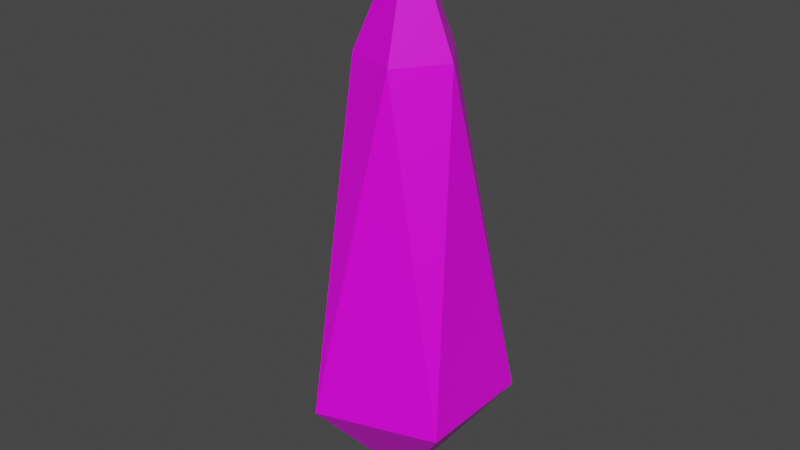 # Source: weather.blend  (saved by Blender 2.93.21; exported with 4.5.12 LTS)
import bpy
from mathutils import Matrix  # noqa: F401  (used for matrix-valued properties, if any)

bpy.ops.wm.read_factory_settings(use_empty=True)
scene = bpy.context.scene
scene.name = 'Scene'

# ---- collections
col_collection = bpy.data.collections.new('Collection'); scene.collection.children.link(col_collection)

# ---- images (referenced by path relative to the original .blend; pixels are not part of the script)
import os
ASSET_DIR = os.environ.get("B2B_ASSET_DIR", "")  # directory of the original .blend (textures are referenced by path, not embedded)
HERE = os.path.dirname(os.path.abspath(__file__))  # packed textures are extracted next to this script under _unpacked/

def load_image(name, relpath, width, height, colorspace="sRGB"):
    """Load a texture the original file referenced (path relative to the .blend, or extracted next to this script)."""
    p = next((c for c in (os.path.join(HERE, relpath), os.path.join(ASSET_DIR, relpath)) if relpath and os.path.exists(c)), "")
    if p:
        img = bpy.data.images.load(p, check_existing=True)
        img.name = name
    else:  # same state as the original file: an image datablock whose file is absent (Cycles renders it pink)
        img = bpy.data.images.new(name, width, height)
        img.source = "FILE"
        img.filepath = "//" + (relpath or name)
    img.colorspace_settings.name = colorspace
    return img
img_zughy_32_1x_png = load_image('zughy-32-1x.png', 'zughy-32-1x.png', 1024, 1024, 'sRGB')

# ---- materials (node trees are filled in below, after node groups)
mat_texturedmaterial = bpy.data.materials.new('TexturedMaterial')
mat_texturedmaterial.alpha_threshold = 0.0
mat_texturedmaterial.use_transparent_shadow = False
mat_texturedmaterial.line_color = (0.0, 0.0, 0.0, 1.0)

# ---- material node trees
mat_texturedmaterial.use_nodes = True; mat_texturedmaterial.node_tree.nodes.clear()
_N = mat_texturedmaterial.node_tree.nodes; _L = mat_texturedmaterial.node_tree.links
n0 = _N.new('ShaderNodeOutputMaterial'); n0.name = 'Material Output'; n0.location = (300, 300)
n1 = _N.new('ShaderNodeBsdfPrincipled'); n1.name = 'Principled BSDF'; n1.location = (10, 300)
n1.distribution = 'GGX'
n1.subsurface_method = 'BURLEY'
n1.inputs[2].default_value = 0.4
n1.inputs[3].default_value = 1.45
n1.inputs[27].default_value = (0.0, 0.0, 0.0, 1.0)
n1.inputs[28].default_value = 1.0
n2 = _N.new('ShaderNodeTexImage'); n2.name = 'Image Texture'; n2.location = (-341, 183)
n2.image = img_zughy_32_1x_png
_L.new(n1.outputs[0], n0.inputs[0])
_L.new(n2.outputs[0], n1.inputs[0])
n0.is_active_output = True

# ---- world
world_world = bpy.data.worlds.new('World'); scene.world = world_world
world_world.use_nodes = True; world_world.node_tree.nodes.clear()
_N = world_world.node_tree.nodes; _L = world_world.node_tree.links
n0 = _N.new('ShaderNodeOutputWorld'); n0.name = 'World Output'; n0.location = (300, 300)
n1 = _N.new('ShaderNodeBackground'); n1.name = 'Background'; n1.location = (10, 300)
n1.inputs[0].default_value = (0.05088, 0.05088, 0.05088, 1.0)
_L.new(n1.outputs[0], n0.inputs[0])
n0.is_active_output = True
world_world.color = (0.05088, 0.05088, 0.05088)
world_world.use_sun_shadow = False
world_world.sun_shadow_jitter_overblur = 0.0

# ---- meshes
me_icosphere = bpy.data.meshes.new('Icosphere')
me_icosphere.from_pydata([(-5.024e-09, 4.32e-09, 0.06313), (0.08179, -0.05942, 0.1787), (-0.03124, -0.09615, 0.1787), (-0.1011, 4.32e-09, 0.1787), (-0.03124, 0.09615, 0.1787), (0.08179, 0.05942, 0.1787), (0.01458, -0.04487, 0.5094), (-0.03817, -0.02773, 0.5094), (-0.03817, 0.02773, 0.5094), (0.01458, 0.04487, 0.5094), (0.04718, 4.919e-09, 0.5094), (-5.533e-08, 4.919e-09, 0.625)], [], [(0, 1, 2), (1, 0, 5), (0, 2, 3), (0, 3, 4), (0, 4, 5), (1, 5, 10), (2, 1, 6), (3, 2, 7), (4, 3, 8), (5, 4, 9), (1, 10, 6), (2, 6, 7), (3, 7, 8), (4, 8, 9), (5, 9, 10), (6, 10, 11), (7, 6, 11), (8, 7, 11), (9, 8, 11), (10, 9, 11)])
_uv = me_icosphere.uv_layers.new(name='UVMap')
_uv.uv.foreach_set('vector', [0.5566, 0.4862, 0.5566, 0.4862, 0.5566, 0.4862, 0.5566, 0.4862, 0.5566, 0.4862, 0.5566, 0.4862, 0.5566, 0.4862, 0.5566, 0.4862, 0.5566, 0.4862, 0.5566, 0.4862, 0.5566, 0.4862, 0.5566, 0.4862, 0.5566, 0.4862, 0.5566, 0.4862, 0.5566, 0.4862, 0.5566, 0.4862, 0.5566, 0.4862, 0.5566, 0.4862, 0.5566, 0.4862, 0.5566, 0.4862, 0.5566, 0.4862, 0.5566, 0.4862, 0.5566, 0.4862, 0.5566, 0.4862, 0.5566, 0.4862, 0.5566, 0.4862, 0.5566, 0.4862, 0.5566, 0.4862, 0.5566, 0.4862, 0.5566, 0.4862, 0.5566, 0.4862, 0.5566, 0.4862, 0.5566, 0.4862, 0.5566, 0.4862, 0.5566, 0.4862, 0.5566, 0.4862, 0.5566, 0.4862, 0.5566, 0.4862, 0.5566, 0.4862, 0.5566, 0.4862, 0.5566, 0.4862, 0.5566, 0.4862, 0.5566, 0.4862, 0.5566, 0.4862, 0.5566, 0.4862, 0.5566, 0.4862, 0.5566, 0.4862, 0.5566, 0.4862, 0.5566, 0.4862, 0.5566, 0.4862, 0.5566, 0.4862, 0.5566, 0.4862, 0.5566, 0.4862, 0.5566, 0.4862, 0.5566, 0.4862, 0.5566, 0.4862, 0.5566, 0.4862, 0.5566, 0.4862, 0.5566, 0.4862, 0.5566, 0.4862])
me_icosphere.materials.append(mat_texturedmaterial)
me_icosphere.use_remesh_fix_poles = True
me_icosphere.use_remesh_preserve_attributes = False
me_icosphere.update()

# ---- objects
ob_waterdrop = bpy.data.objects.new('WaterDrop', me_icosphere)

# ---- transforms, parenting, visibility, modifiers, constraints
ob_waterdrop.location = (0.0, 0.0, 0.0)

# ---- collection membership
col_collection.objects.link(ob_waterdrop)

# ---- scene / render settings (as saved in the file)
scene.frame_start = 1; scene.frame_end = 250; scene.frame_set(1)
scene.render.engine = 'BLENDER_EEVEE_NEXT'
scene.cycles.use_denoising = False
scene.cycles.samples = 128
scene.cycles.sampling_pattern = 'TABULATED_SOBOL'
scene.cycles.use_adaptive_sampling = False
scene.cycles.use_light_tree = False
scene.view_settings.view_transform = 'Filmic'
bpy.context.view_layer.update()

# ---- added for rendering (the .blend has no active camera and no usable light): camera, sun
cam_auto = bpy.data.cameras.new('AutoCamera')
cam_auto.lens = 50.0
cam_auto.sensor_width = 36.0
cam_auto.clip_end = 1000.0
ob_auto_camera = bpy.data.objects.new('AutoCamera', cam_auto)
scene.collection.objects.link(ob_auto_camera)
ob_auto_camera.location = (0.565245, -0.68988, 0.803969)
ob_auto_camera.rotation_euler = (1.09748, -7.21219e-08, 0.694738)
scene.camera = ob_auto_camera
light_auto_sun = bpy.data.lights.new('AutoSun', 'SUN')
light_auto_sun.energy = 3.0
light_auto_sun.angle = 0.0523599
ob_auto_sun = bpy.data.objects.new('AutoSun', light_auto_sun)
scene.collection.objects.link(ob_auto_sun)
ob_auto_sun.rotation_euler = (0.872665, 0.174533, 0.523599)
bpy.context.view_layer.update()
